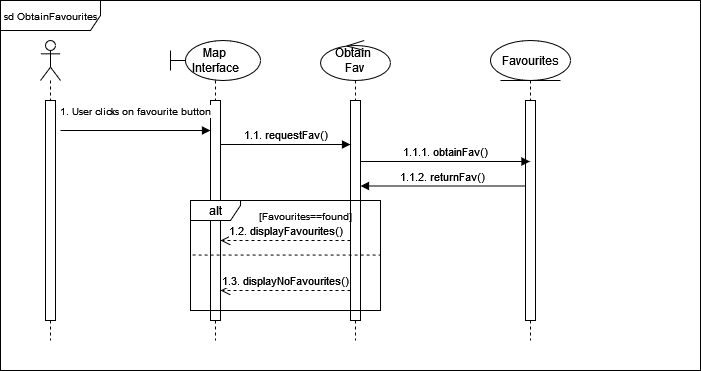

The diagram above was exported from draw.io. Its source (the exported page's mxGraphModel, read from the mxfile embedded in the PNG):
<mxGraphModel dx="1461" dy="634" grid="1" gridSize="10" guides="1" tooltips="1" connect="1" arrows="1" fold="1" page="1" pageScale="1" pageWidth="827" pageHeight="1169" math="0" shadow="0">
  <root>
    <mxCell id="0" />
    <mxCell id="1" parent="0" />
    <mxCell id="iROvSObS6bpefjaR8Rcz-1" value="" style="shape=umlLifeline;perimeter=lifelinePerimeter;whiteSpace=wrap;html=1;container=1;dropTarget=0;collapsible=0;recursiveResize=0;outlineConnect=0;portConstraint=eastwest;newEdgeStyle={&quot;curved&quot;:0,&quot;rounded&quot;:0};participant=umlActor;" parent="1" vertex="1">
      <mxGeometry x="80" y="230" width="20" height="300" as="geometry" />
    </mxCell>
    <mxCell id="iROvSObS6bpefjaR8Rcz-5" value="" style="html=1;points=[[0,0,0,0,5],[0,1,0,0,-5],[1,0,0,0,5],[1,1,0,0,-5]];perimeter=orthogonalPerimeter;outlineConnect=0;targetShapes=umlLifeline;portConstraint=eastwest;newEdgeStyle={&quot;curved&quot;:0,&quot;rounded&quot;:0};" parent="iROvSObS6bpefjaR8Rcz-1" vertex="1">
      <mxGeometry x="5" y="60" width="10" height="220" as="geometry" />
    </mxCell>
    <mxCell id="iROvSObS6bpefjaR8Rcz-2" value="Map&lt;br&gt;Interface" style="shape=umlLifeline;perimeter=lifelinePerimeter;whiteSpace=wrap;html=1;container=1;dropTarget=0;collapsible=0;recursiveResize=0;outlineConnect=0;portConstraint=eastwest;newEdgeStyle={&quot;curved&quot;:0,&quot;rounded&quot;:0};participant=umlBoundary;" parent="1" vertex="1">
      <mxGeometry x="210" y="230" width="90" height="300" as="geometry" />
    </mxCell>
    <mxCell id="iROvSObS6bpefjaR8Rcz-6" value="" style="html=1;points=[[0,0,0,0,5],[0,1,0,0,-5],[1,0,0,0,5],[1,1,0,0,-5]];perimeter=orthogonalPerimeter;outlineConnect=0;targetShapes=umlLifeline;portConstraint=eastwest;newEdgeStyle={&quot;curved&quot;:0,&quot;rounded&quot;:0};" parent="iROvSObS6bpefjaR8Rcz-2" vertex="1">
      <mxGeometry x="40" y="60" width="10" height="220" as="geometry" />
    </mxCell>
    <mxCell id="iROvSObS6bpefjaR8Rcz-3" value="Obtain&amp;nbsp;&lt;br&gt;Fav" style="shape=umlLifeline;perimeter=lifelinePerimeter;whiteSpace=wrap;html=1;container=1;dropTarget=0;collapsible=0;recursiveResize=0;outlineConnect=0;portConstraint=eastwest;newEdgeStyle={&quot;curved&quot;:0,&quot;rounded&quot;:0};participant=umlControl;" parent="1" vertex="1">
      <mxGeometry x="360" y="230" width="70" height="300" as="geometry" />
    </mxCell>
    <mxCell id="iROvSObS6bpefjaR8Rcz-7" value="" style="html=1;points=[[0,0,0,0,5],[0,1,0,0,-5],[1,0,0,0,5],[1,1,0,0,-5]];perimeter=orthogonalPerimeter;outlineConnect=0;targetShapes=umlLifeline;portConstraint=eastwest;newEdgeStyle={&quot;curved&quot;:0,&quot;rounded&quot;:0};" parent="iROvSObS6bpefjaR8Rcz-3" vertex="1">
      <mxGeometry x="30" y="60" width="10" height="220" as="geometry" />
    </mxCell>
    <mxCell id="iROvSObS6bpefjaR8Rcz-4" value="Favourites" style="shape=umlLifeline;perimeter=lifelinePerimeter;whiteSpace=wrap;html=1;container=1;dropTarget=0;collapsible=0;recursiveResize=0;outlineConnect=0;portConstraint=eastwest;newEdgeStyle={&quot;curved&quot;:0,&quot;rounded&quot;:0};participant=umlEntity;" parent="1" vertex="1">
      <mxGeometry x="530" y="230" width="80" height="300" as="geometry" />
    </mxCell>
    <mxCell id="iROvSObS6bpefjaR8Rcz-10" value="" style="html=1;points=[[0,0,0,0,5],[0,1,0,0,-5],[1,0,0,0,5],[1,1,0,0,-5]];perimeter=orthogonalPerimeter;outlineConnect=0;targetShapes=umlLifeline;portConstraint=eastwest;newEdgeStyle={&quot;curved&quot;:0,&quot;rounded&quot;:0};" parent="iROvSObS6bpefjaR8Rcz-4" vertex="1">
      <mxGeometry x="35" y="60" width="10" height="220" as="geometry" />
    </mxCell>
    <mxCell id="iROvSObS6bpefjaR8Rcz-11" value="&lt;font style=&quot;font-size: 10px;&quot;&gt;1. User clicks on favourite button&lt;/font&gt;" style="html=1;verticalAlign=bottom;endArrow=block;curved=0;rounded=0;" parent="1" target="iROvSObS6bpefjaR8Rcz-6" edge="1">
      <mxGeometry y="10" width="80" relative="1" as="geometry">
        <mxPoint x="100" y="320" as="sourcePoint" />
        <mxPoint x="244.5" y="320" as="targetPoint" />
        <mxPoint as="offset" />
      </mxGeometry>
    </mxCell>
    <mxCell id="iROvSObS6bpefjaR8Rcz-12" value="1.1. requestFav()" style="html=1;verticalAlign=bottom;endArrow=block;curved=0;rounded=0;" parent="1" edge="1">
      <mxGeometry width="80" relative="1" as="geometry">
        <mxPoint x="260" y="334" as="sourcePoint" />
        <mxPoint x="390" y="334" as="targetPoint" />
      </mxGeometry>
    </mxCell>
    <mxCell id="iROvSObS6bpefjaR8Rcz-13" value="1.1.1. obtainFav()" style="html=1;verticalAlign=bottom;endArrow=block;curved=0;rounded=0;" parent="1" edge="1">
      <mxGeometry width="80" relative="1" as="geometry">
        <mxPoint x="400" y="351" as="sourcePoint" />
        <mxPoint x="569.5" y="351" as="targetPoint" />
      </mxGeometry>
    </mxCell>
    <mxCell id="iROvSObS6bpefjaR8Rcz-14" value="alt" style="shape=umlFrame;whiteSpace=wrap;html=1;pointerEvents=0;width=50;height=20;" parent="1" vertex="1">
      <mxGeometry x="230" y="390" width="190" height="110" as="geometry" />
    </mxCell>
    <mxCell id="iROvSObS6bpefjaR8Rcz-15" value="&lt;font style=&quot;font-size: 10px;&quot;&gt;sd ObtainFavourites&lt;/font&gt;" style="shape=umlFrame;whiteSpace=wrap;html=1;pointerEvents=0;width=100;height=30;" parent="1" vertex="1">
      <mxGeometry x="40" y="190" width="700" height="370" as="geometry" />
    </mxCell>
    <mxCell id="iROvSObS6bpefjaR8Rcz-16" value="1.1.2. returnFav()" style="html=1;verticalAlign=bottom;endArrow=block;curved=0;rounded=0;" parent="1" edge="1">
      <mxGeometry width="80" relative="1" as="geometry">
        <mxPoint x="565" y="375.5" as="sourcePoint" />
        <mxPoint x="400" y="375.5" as="targetPoint" />
      </mxGeometry>
    </mxCell>
    <mxCell id="iROvSObS6bpefjaR8Rcz-17" value="" style="endArrow=none;dashed=1;html=1;rounded=0;exitX=0.011;exitY=0.545;exitDx=0;exitDy=0;exitPerimeter=0;" parent="1" edge="1">
      <mxGeometry width="50" height="50" relative="1" as="geometry">
        <mxPoint x="232.08999999999992" y="444.50000000000006" as="sourcePoint" />
        <mxPoint x="420" y="444.55" as="targetPoint" />
      </mxGeometry>
    </mxCell>
    <mxCell id="iROvSObS6bpefjaR8Rcz-18" value="&lt;font style=&quot;font-size: 10px;&quot;&gt;[Favourites==found]&lt;/font&gt;" style="text;html=1;align=center;verticalAlign=middle;resizable=0;points=[];autosize=1;strokeColor=none;fillColor=none;" parent="1" vertex="1">
      <mxGeometry x="290" y="390" width="110" height="30" as="geometry" />
    </mxCell>
    <mxCell id="iROvSObS6bpefjaR8Rcz-19" value="1.2. displayFavourites()" style="html=1;verticalAlign=bottom;endArrow=open;dashed=1;endSize=8;curved=0;rounded=0;" parent="1" source="iROvSObS6bpefjaR8Rcz-7" edge="1">
      <mxGeometry relative="1" as="geometry">
        <mxPoint x="340" y="430" as="sourcePoint" />
        <mxPoint x="260" y="430" as="targetPoint" />
      </mxGeometry>
    </mxCell>
    <mxCell id="iROvSObS6bpefjaR8Rcz-20" value="1.3. displayNoFavourites()" style="html=1;verticalAlign=bottom;endArrow=open;dashed=1;endSize=8;curved=0;rounded=0;" parent="1" source="iROvSObS6bpefjaR8Rcz-7" edge="1">
      <mxGeometry relative="1" as="geometry">
        <mxPoint x="340" y="480" as="sourcePoint" />
        <mxPoint x="260" y="480" as="targetPoint" />
      </mxGeometry>
    </mxCell>
  </root>
</mxGraphModel>